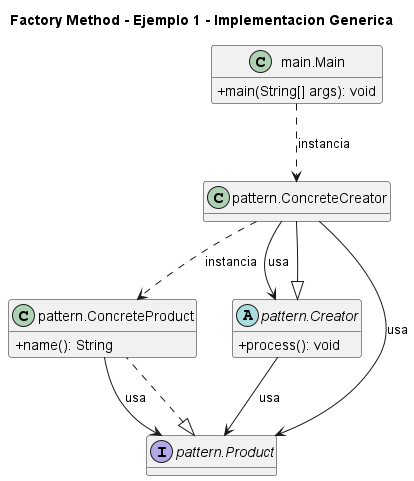

The diagram above was rendered by PlantUML. Its source (embedded in the PNG):
@startuml
title Factory Method - Ejemplo 1 - Implementacion Generica
skinparam classAttributeIconSize 0
hide empty fields
class "main.Main" as main_Main {
  +main(String[] args): void
}
class "pattern.ConcreteCreator" as pattern_ConcreteCreator {
}
class "pattern.ConcreteProduct" as pattern_ConcreteProduct {
  +name(): String
}
abstract class "pattern.Creator" as pattern_Creator {
  +process(): void
}
interface "pattern.Product" as pattern_Product {
}
pattern_Creator <|-- pattern_ConcreteCreator
pattern_Product <|.. pattern_ConcreteProduct
main_Main ..> pattern_ConcreteCreator : instancia
pattern_ConcreteCreator ..> pattern_ConcreteProduct : instancia
pattern_ConcreteCreator --> pattern_Creator : usa
pattern_ConcreteCreator --> pattern_Product : usa
pattern_ConcreteProduct --> pattern_Product : usa
pattern_Creator --> pattern_Product : usa
@enduml